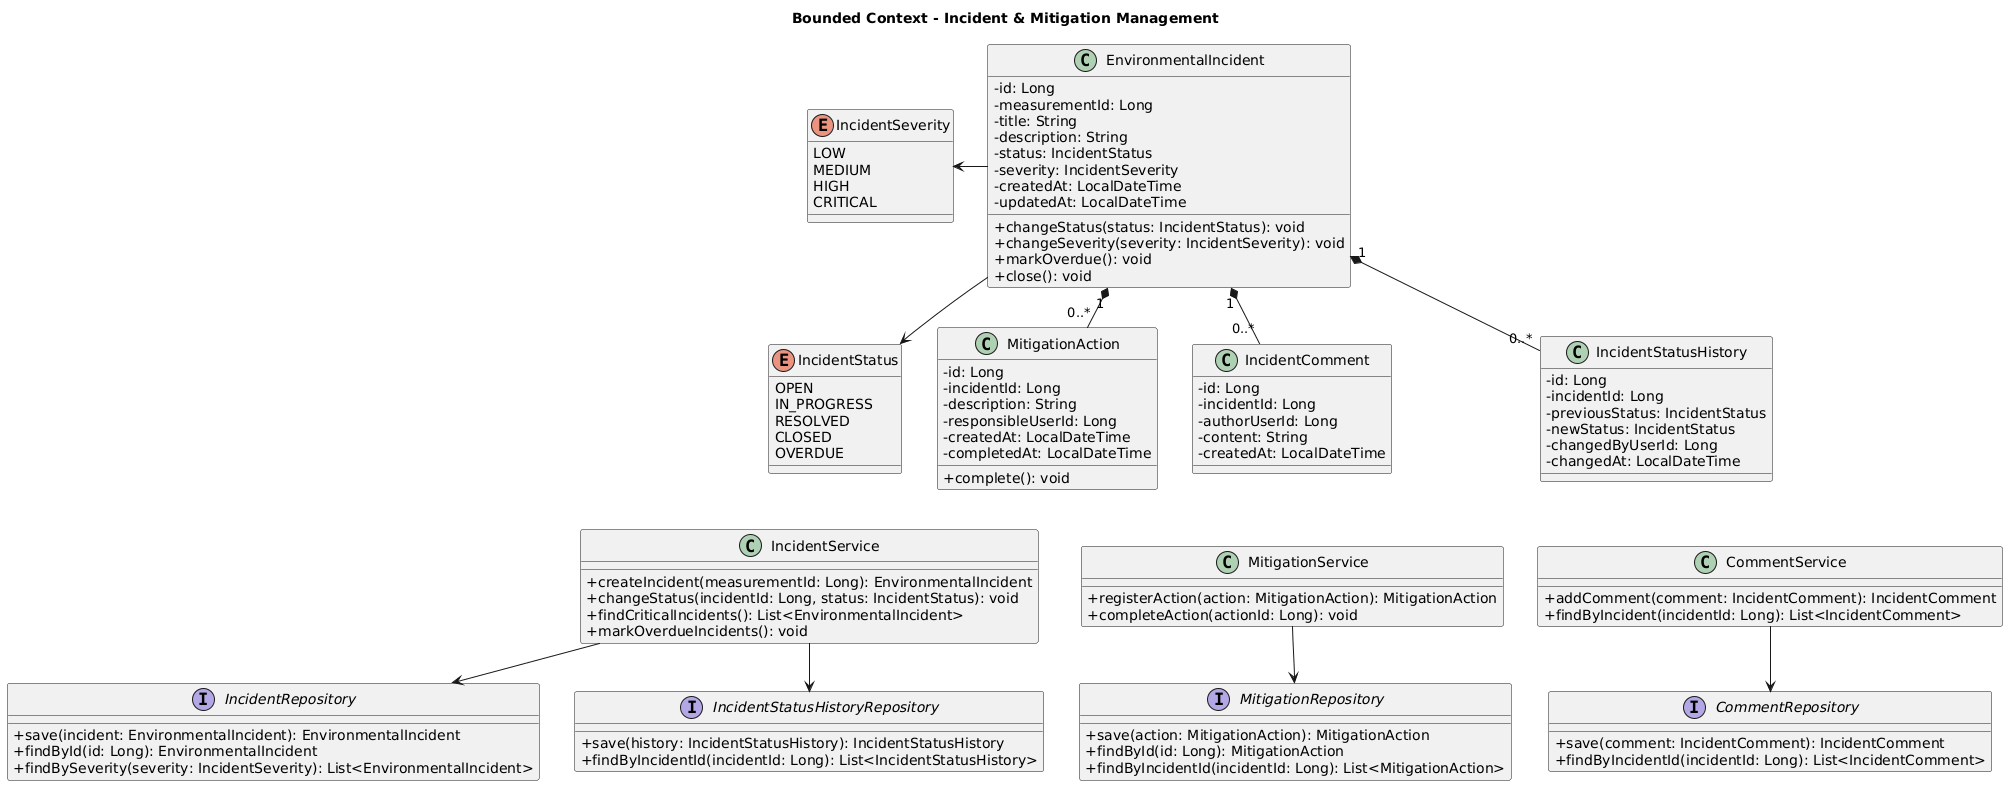

The diagram above was rendered by PlantUML. Its source (embedded in the PNG):
@startuml
title Bounded Context - Incident & Mitigation Management
skinparam classAttributeIconSize 0
skinparam nodesep 35
skinparam ranksep 40

' ==================== FILA 1: DOMINIO ====================
class EnvironmentalIncident {
  -id: Long
  -measurementId: Long
  -title: String
  -description: String
  -status: IncidentStatus
  -severity: IncidentSeverity
  -createdAt: LocalDateTime
  -updatedAt: LocalDateTime
  +changeStatus(status: IncidentStatus): void
  +changeSeverity(severity: IncidentSeverity): void
  +markOverdue(): void
  +close(): void
}

enum IncidentSeverity {
  LOW
  MEDIUM
  HIGH
  CRITICAL
}

enum IncidentStatus {
  OPEN
  IN_PROGRESS
  RESOLVED
  CLOSED
  OVERDUE
}

class MitigationAction {
  -id: Long
  -incidentId: Long
  -description: String
  -responsibleUserId: Long
  -createdAt: LocalDateTime
  -completedAt: LocalDateTime
  +complete(): void
}

class IncidentComment {
  -id: Long
  -incidentId: Long
  -authorUserId: Long
  -content: String
  -createdAt: LocalDateTime
}

class IncidentStatusHistory {
  -id: Long
  -incidentId: Long
  -previousStatus: IncidentStatus
  -newStatus: IncidentStatus
  -changedByUserId: Long
  -changedAt: LocalDateTime
}

EnvironmentalIncident -left-> IncidentSeverity
EnvironmentalIncident "1" *-- "0..*" MitigationAction
EnvironmentalIncident "1" *-- "0..*" IncidentComment
EnvironmentalIncident "1" *-- "0..*" IncidentStatusHistory
EnvironmentalIncident --> IncidentStatus

' ==================== FILA 2: SERVICIOS Y REPOSITORIOS ====================
class IncidentService {
  +createIncident(measurementId: Long): EnvironmentalIncident
  +changeStatus(incidentId: Long, status: IncidentStatus): void
  +findCriticalIncidents(): List<EnvironmentalIncident>
  +markOverdueIncidents(): void
}

class MitigationService {
  +registerAction(action: MitigationAction): MitigationAction
  +completeAction(actionId: Long): void
}

class CommentService {
  +addComment(comment: IncidentComment): IncidentComment
  +findByIncident(incidentId: Long): List<IncidentComment>
}

interface IncidentRepository {
  +save(incident: EnvironmentalIncident): EnvironmentalIncident
  +findById(id: Long): EnvironmentalIncident
  +findBySeverity(severity: IncidentSeverity): List<EnvironmentalIncident>
}

interface IncidentStatusHistoryRepository {
  +save(history: IncidentStatusHistory): IncidentStatusHistory
  +findByIncidentId(incidentId: Long): List<IncidentStatusHistory>
}

interface MitigationRepository {
  +save(action: MitigationAction): MitigationAction
  +findById(id: Long): MitigationAction
  +findByIncidentId(incidentId: Long): List<MitigationAction>
}

interface CommentRepository {
  +save(comment: IncidentComment): IncidentComment
  +findByIncidentId(incidentId: Long): List<IncidentComment>
}

IncidentService --> IncidentRepository
IncidentService --> IncidentStatusHistoryRepository
MitigationService --> MitigationRepository
CommentService --> CommentRepository

MitigationAction -[hidden]down-> IncidentService
IncidentComment -[hidden]down-> MitigationService
IncidentStatusHistory -[hidden]down-> CommentService
@enduml